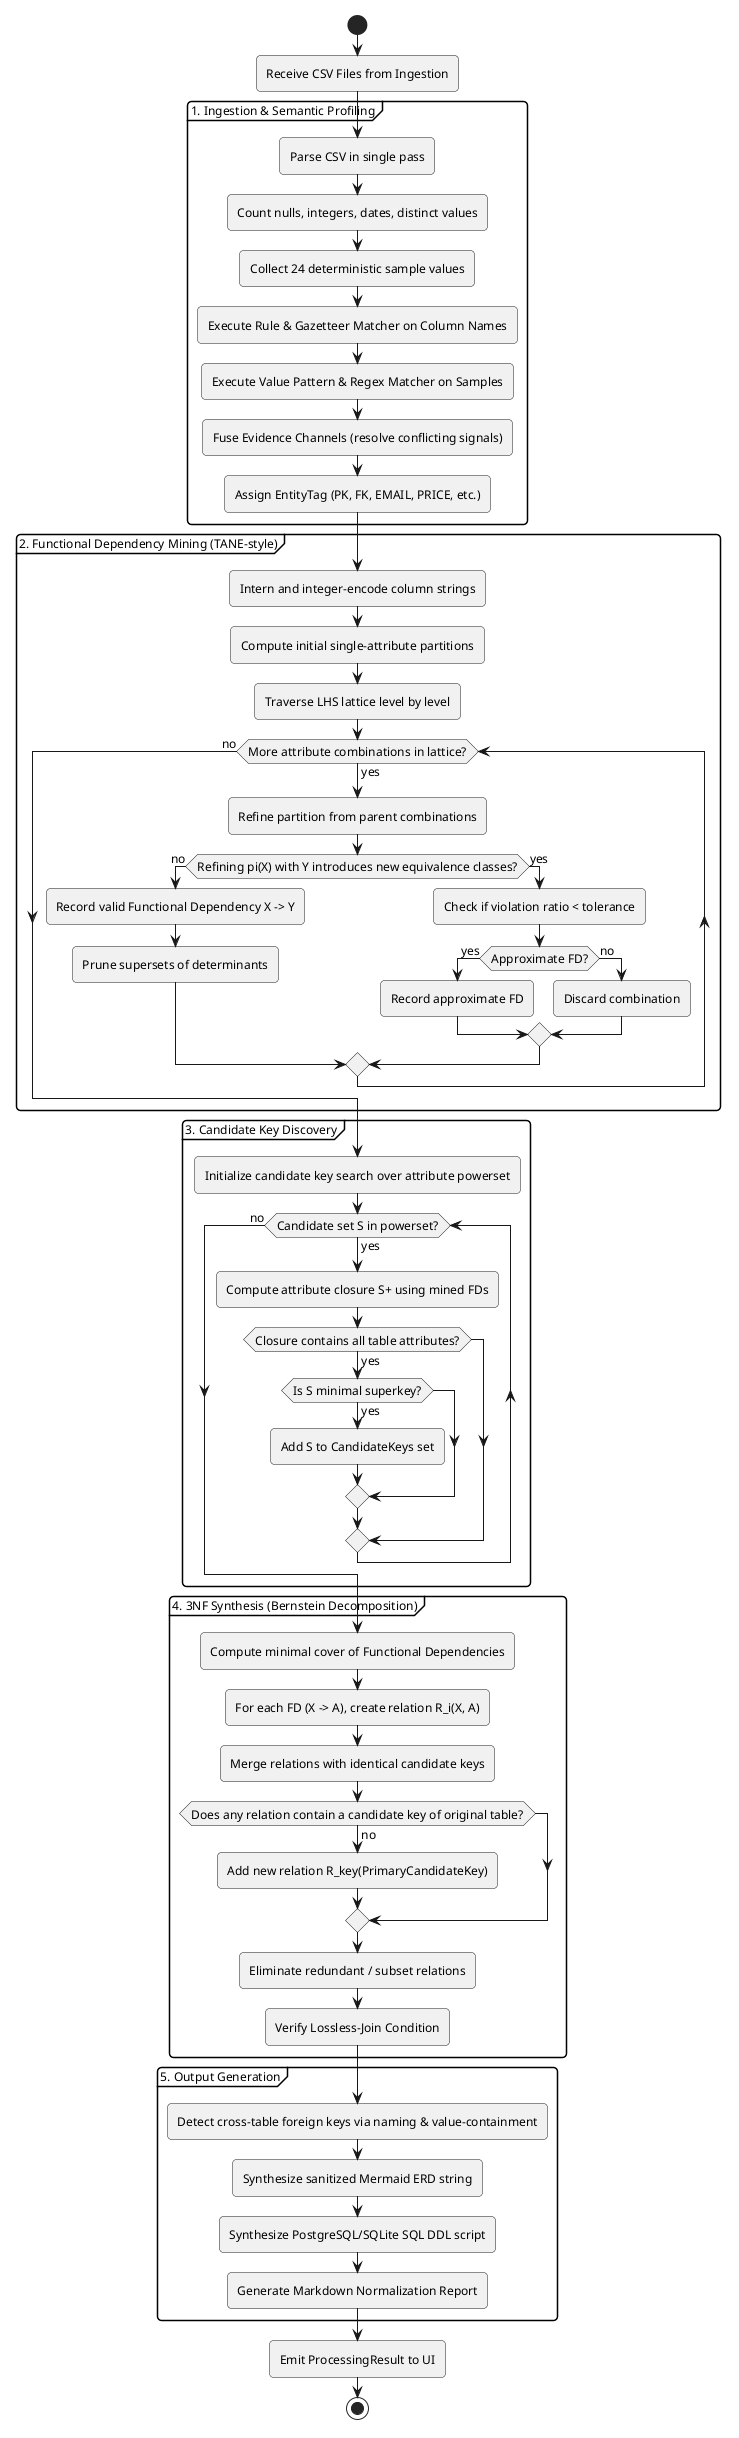

The diagram above was rendered by PlantUML. Its source (embedded in the PNG):
@startuml
!pragma layout smetana
skinparam roundcorner 8
skinparam shadowing false
skinparam defaultFontName "Helvetica"
skinparam defaultFontSize 12

start

:Receive CSV Files from Ingestion;

partition "1. Ingestion & Semantic Profiling" {
  :Parse CSV in single pass;
  :Count nulls, integers, dates, distinct values;
  :Collect 24 deterministic sample values;
  :Execute Rule & Gazetteer Matcher on Column Names;
  :Execute Value Pattern & Regex Matcher on Samples;
  :Fuse Evidence Channels (resolve conflicting signals);
  :Assign EntityTag (PK, FK, EMAIL, PRICE, etc.);
}

partition "2. Functional Dependency Mining (TANE-style)" {
  :Intern and integer-encode column strings;
  :Compute initial single-attribute partitions;
  :Traverse LHS lattice level by level;
  while (More attribute combinations in lattice?) is (yes)
    :Refine partition from parent combinations;
    if (Refining pi(X) with Y introduces new equivalence classes?) then (no)
      :Record valid Functional Dependency X -> Y;
      :Prune supersets of determinants;
    else (yes)
      :Check if violation ratio < tolerance;
      if (Approximate FD?) then (yes)
        :Record approximate FD;
      else (no)
        :Discard combination;
      endif
    endif
  endwhile (no)
}

partition "3. Candidate Key Discovery" {
  :Initialize candidate key search over attribute powerset;
  while (Candidate set S in powerset?) is (yes)
    :Compute attribute closure S+ using mined FDs;
    if (Closure contains all table attributes?) then (yes)
      if (Is S minimal superkey?) then (yes)
        :Add S to CandidateKeys set;
      endif
    endif
  endwhile (no)
}

partition "4. 3NF Synthesis (Bernstein Decomposition)" {
  :Compute minimal cover of Functional Dependencies;
  :For each FD (X -> A), create relation R_i(X, A);
  :Merge relations with identical candidate keys;
  if (Does any relation contain a candidate key of original table?) then (no)
    :Add new relation R_key(PrimaryCandidateKey);
  endif
  :Eliminate redundant / subset relations;
  :Verify Lossless-Join Condition;
}

partition "5. Output Generation" {
  :Detect cross-table foreign keys via naming & value-containment;
  :Synthesize sanitized Mermaid ERD string;
  :Synthesize PostgreSQL/SQLite SQL DDL script;
  :Generate Markdown Normalization Report;
}

:Emit ProcessingResult to UI;

stop
@enduml